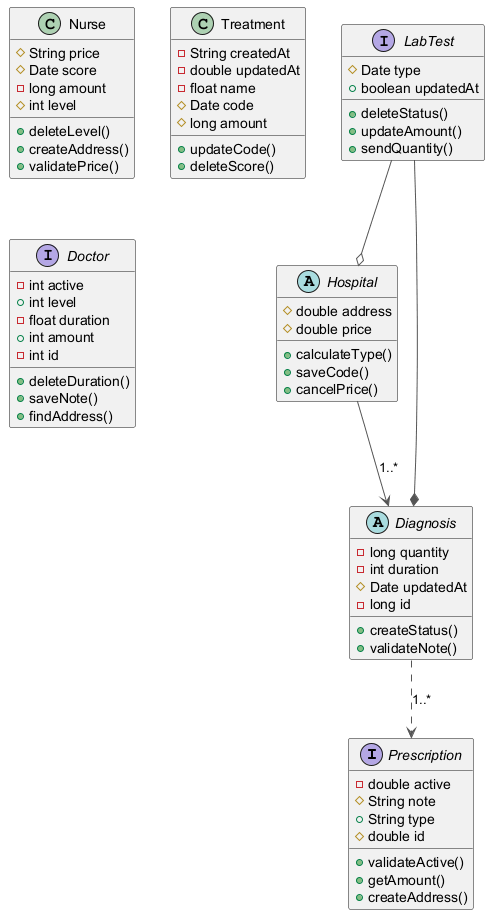

The diagram above was rendered by PlantUML. Its source (embedded in the PNG):
@startuml
skinparam ArrowColor #555555
interface Prescription {
  -double active
  #String note
  +String type
  #double id
  +validateActive()
  +getAmount()
  +createAddress()
}
interface LabTest {
  #Date type
  +boolean updatedAt
  +deleteStatus()
  +updateAmount()
  +sendQuantity()
}
abstract class Hospital {
  #double address
  #double price
  +calculateType()
  +saveCode()
  +cancelPrice()
}
class Nurse {
  #String price
  #Date score
  -long amount
  #int level
  +deleteLevel()
  +createAddress()
  +validatePrice()
}
abstract class Diagnosis {
  -long quantity
  -int duration
  #Date updatedAt
  -long id
  +createStatus()
  +validateNote()
}
class Treatment {
  -String createdAt
  -double updatedAt
  -float name
  #Date code
  #long amount
  +updateCode()
  +deleteScore()
}
interface Doctor {
  -int active
  +int level
  -float duration
  +int amount
  -int id
  +deleteDuration()
  +saveNote()
  +findAddress()
}
Diagnosis ..> Prescription : "1..*"
LabTest --* Diagnosis
LabTest --o Hospital
Hospital --> Diagnosis : "1..*"
@enduml